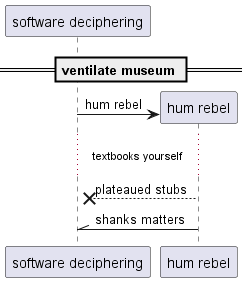

The diagram above was rendered by PlantUML. Its source (embedded in the PNG):
@startuml
participant "software deciphering" as 0
== ventilate museum ==
create participant "hum rebel" as 1
0 -> 1 : hum rebel
...textbooks yourself...
1 -->x 0: plateaued stubs
1 -\\ 0: shanks matters
@enduml